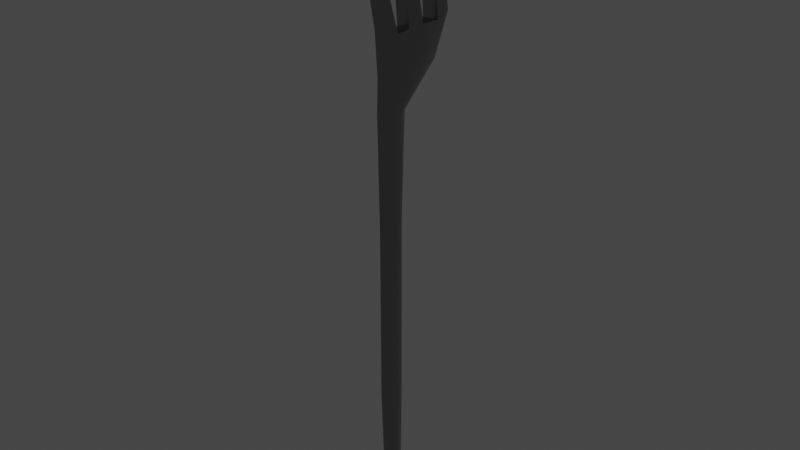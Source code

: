 # Source: Gabel.blend  (saved by Blender 3.1.7; exported with 4.5.12 LTS)
import bpy
from mathutils import Matrix  # noqa: F401  (used for matrix-valued properties, if any)

bpy.ops.wm.read_factory_settings(use_empty=True)
scene = bpy.context.scene
scene.name = 'Scene'

# ---- collections
col_collection = bpy.data.collections.new('Collection'); scene.collection.children.link(col_collection)

# ---- materials (node trees are filled in below, after node groups)
mat_material_003 = bpy.data.materials.new('Material.003')
mat_material_003.use_transparent_shadow = False

# ---- node groups
ng_auto_smooth = bpy.data.node_groups.new('Auto Smooth', 'GeometryNodeTree')
_s = ng_auto_smooth.interface.new_socket(name='Geometry', in_out='OUTPUT', socket_type='NodeSocketGeometry')
_s = ng_auto_smooth.interface.new_socket(name='Geometry', in_out='INPUT', socket_type='NodeSocketGeometry')
_s = ng_auto_smooth.interface.new_socket(name='Angle', in_out='INPUT', socket_type='NodeSocketFloat')
_s.subtype = 'ANGLE'
_s.min_value = 0.0
_s.max_value = 3.142
ng_auto_smooth.is_modifier = True
_N = ng_auto_smooth.nodes; _L = ng_auto_smooth.links
n0 = _N.new('NodeGroupOutput'); n0.name = 'Group Output'; n0.location = (480, -100)
n1 = _N.new('NodeGroupInput'); n1.name = 'Group Input'; n1.location = (-420, -300)
n2 = _N.new('NodeGroupInput'); n2.name = 'Group Input.001'; n2.location = (-60, -100)
n3 = _N.new('GeometryNodeSetShadeSmooth'); n3.name = 'Set Shade Smooth'; n3.location = (120, -100)
n3.domain = 'EDGE'
n4 = _N.new('GeometryNodeSetShadeSmooth'); n4.name = 'Set Shade Smooth.001'; n4.location = (300, -100)
n5 = _N.new('GeometryNodeInputMeshEdgeAngle'); n5.name = 'Edge Angle'; n5.location = (-420, -220)
n6 = _N.new('GeometryNodeInputEdgeSmooth'); n6.name = 'Is Edge Smooth'; n6.location = (-60, -160)
n7 = _N.new('GeometryNodeInputShadeSmooth'); n7.name = 'Is Face Smooth'; n7.location = (-240, -340)
n8 = _N.new('FunctionNodeBooleanMath'); n8.name = 'Boolean Math'; n8.location = (-60, -220)
n9 = _N.new('FunctionNodeCompare'); n9.name = 'Compare'; n9.location = (-240, -180)
n9.operation = 'LESS_EQUAL'
_L.new(n5.outputs[0], n9.inputs[0])
_L.new(n4.outputs[0], n0.inputs[0])
_L.new(n1.outputs[1], n9.inputs[1])
_L.new(n9.outputs[0], n8.inputs[0])
_L.new(n7.outputs[0], n8.inputs[1])
_L.new(n2.outputs[0], n3.inputs[0])
_L.new(n6.outputs[0], n3.inputs[1])
_L.new(n3.outputs[0], n4.inputs[0])
_L.new(n8.outputs[0], n3.inputs[2])
n0.is_active_output = True

# ---- material node trees
mat_material_003.use_nodes = True; mat_material_003.node_tree.nodes.clear()
_N = mat_material_003.node_tree.nodes; _L = mat_material_003.node_tree.links
n0 = _N.new('ShaderNodeTexNoise'); n0.name = 'Noise Texture'; n0.location = (-672, 231)
n0.inputs[2].default_value = 3e+04
n0.inputs[3].default_value = 1.6e+04
n0.inputs[4].default_value = 1.0
n1 = _N.new('ShaderNodeBump'); n1.name = 'Bump'; n1.location = (-398, 190)
n1.inputs[0].default_value = 0.03333
n1.inputs[1].default_value = 1.0
n1.inputs[2].default_value = 1.0
n2 = _N.new('ShaderNodeBsdfPrincipled'); n2.name = 'Principled BSDF'; n2.location = (-189, 291)
n2.distribution = 'GGX'
n2.subsurface_method = 'RANDOM_WALK_SKIN'
n2.inputs[0].default_value = (0.2926, 0.2926, 0.2926, 1.0)
n2.inputs[1].default_value = 1.0
n2.inputs[2].default_value = 0.1509
n2.inputs[3].default_value = 1.45
n2.inputs[13].default_value = 0.0
n2.inputs[27].default_value = (0.0, 0.0, 0.0, 1.0)
n2.inputs[28].default_value = 1.0
n3 = _N.new('ShaderNodeOutputMaterial'); n3.name = 'Material Output'; n3.location = (119, 259)
_L.new(n2.outputs[0], n3.inputs[0])
_L.new(n1.outputs[0], n2.inputs[5])
_L.new(n0.outputs[0], n1.inputs[3])
n3.is_active_output = True

# ---- world
world_world = bpy.data.worlds.new('World'); scene.world = world_world
world_world.use_nodes = True; world_world.node_tree.nodes.clear()
_N = world_world.node_tree.nodes; _L = world_world.node_tree.links
n0 = _N.new('ShaderNodeOutputWorld'); n0.name = 'World Output'; n0.location = (300, 300)
n1 = _N.new('ShaderNodeBackground'); n1.name = 'Background'; n1.location = (10, 300)
n1.inputs[0].default_value = (0.05088, 0.05088, 0.05088, 1.0)
_L.new(n1.outputs[0], n0.inputs[0])
n0.is_active_output = True
world_world.color = (0.05088, 0.05088, 0.05088)
world_world.use_sun_shadow = False
world_world.sun_shadow_jitter_overblur = 0.0

# ---- meshes
me_cylinder = bpy.data.meshes.new('Cylinder')
me_cylinder.from_pydata([(-1.951, 0.08545, -2.418), (-1.951, 0.06318, 1.427), (-1.864, 0.04657, 1.427), (-1.884, 0.02641, -2.418), (-1.81, 0.02081, 1.427), (-1.884, -0.02641, -2.418), (-1.81, -0.03657, 1.427), (-1.909, -0.06913, -2.418), (-1.864, -0.07035, 1.427), (-1.951, -0.08545, -2.418), (-1.951, -0.08696, 1.427), (-1.992, -0.06913, -2.418), (-2.037, -0.07035, 1.427), (-2.018, -0.02641, -2.418), (-2.091, -0.03657, 1.427), (-2.018, 0.02641, -2.418), (-2.091, 0.02081, 1.427), (-2.037, 0.04657, 1.427), (-1.951, 0.0747, -1.316), (-1.951, 0.0747, 0.4029), (-1.835, 0.02308, 0.4029), (-1.835, 0.02308, -1.316), (-1.835, -0.02308, 0.4029), (-1.835, -0.02308, -1.316), (-1.879, -0.06044, 0.4029), (-1.879, -0.06044, -1.316), (-1.951, -0.0747, 0.4029), (-1.951, -0.0747, -1.316), (-2.022, -0.06044, 0.4029), (-2.022, -0.06044, -1.316), (-2.066, -0.02308, 0.4029), (-2.066, -0.02308, -1.316), (-2.066, 0.02308, 0.4029), (-2.066, 0.02308, -1.316), (-1.711, -0.1347, 2.187), (-1.951, -0.1225, 2.228), (-1.545, -0.1956, 2.228), (-1.545, -0.2548, 2.228), (-1.711, -0.2814, 2.187), (-1.951, -0.2596, 2.228), (-2.19, -0.2814, 2.187), (-2.356, -0.2548, 2.228), (-2.356, -0.1956, 2.228), (-2.19, -0.1347, 2.187), (-2.283, -0.1848, 1.834), (-2.283, -0.1543, 1.834), (-2.156, -0.216, 1.834), (-1.951, -0.2333, 1.834), (-1.745, -0.216, 1.834), (-1.618, -0.1848, 1.834), (-1.951, -0.09159, 1.834), (-1.745, -0.1089, 1.834), (-1.618, -0.1543, 1.834), (-2.156, -0.1089, 1.834), (-1.907, 0.05487, 1.427), (-1.907, -0.07865, 1.427), (-1.864, -0.1451, 2.187), (-1.864, -0.2605, 2.187), (-1.848, -0.1003, 1.834), (-1.848, -0.2247, 1.834), (-1.994, -0.07865, 1.427), (-1.994, 0.05487, 1.427), (-2.037, -0.2605, 2.187), (-2.037, -0.1451, 2.187), (-2.053, -0.1003, 1.834), (-2.053, -0.2247, 1.834), (-1.894, -0.07606, 2.735), (-1.951, -0.06998, 2.735), (-1.532, -0.06723, 2.928), (-1.619, -0.02458, 2.928), (-1.532, -0.12, 2.928), (-1.619, -0.1626, 2.928), (-2.007, -0.1913, 2.735), (-1.951, -0.1974, 2.735), (-2.362, -0.1153, 2.928), (-2.29, -0.1505, 2.928), (-2.362, -0.07187, 2.928), (-2.29, -0.0367, 2.928), (-1.894, -0.1913, 2.735), (-2.007, -0.07606, 2.735), (-1.951, -0.02084, 3.278), (-1.553, -0.02084, 3.278), (-2.348, -0.02084, 3.278)], [], [(20, 4, 6, 22), (22, 6, 8, 24), (2, 4, 20, 19, 1, 54), (28, 12, 14, 30), (30, 14, 16, 32), (45, 44, 41, 42), (26, 10, 60, 12, 28), (24, 8, 55, 10, 26), (17, 61, 1, 19, 32, 16), (33, 18, 0, 15), (20, 21, 18, 19), (13, 31, 33, 15), (31, 30, 32, 33), (11, 29, 31, 13), (29, 28, 30, 31), (32, 19, 18, 33), (9, 27, 29, 11), (7, 25, 27, 9), (5, 23, 25, 7), (23, 22, 24, 25), (3, 21, 23, 5), (21, 20, 22, 23), (56, 35, 67, 66), (44, 46, 40, 41), (65, 47, 39, 62), (59, 48, 38, 57), (48, 49, 37, 38), (58, 50, 35, 56), (49, 52, 36, 37), (52, 51, 34, 36), (64, 53, 43, 63), (53, 45, 42, 43), (17, 16, 45, 53), (61, 17, 53, 64), (4, 2, 51, 52), (6, 4, 52, 49), (54, 1, 50, 58), (8, 6, 49, 48), (55, 8, 48, 59), (60, 10, 47, 65), (14, 12, 46, 44), (16, 14, 44, 45), (38, 34, 56, 57), (42, 41, 74, 76), (62, 63, 43, 40), (41, 40, 75, 74), (10, 55, 59, 47), (2, 54, 58, 51), (51, 58, 56, 34), (47, 59, 57, 39), (21, 3, 0, 18), (25, 24, 26, 27), (27, 26, 28, 29), (0, 3, 5, 7, 9, 11, 13, 15), (63, 62, 72, 79), (12, 60, 65, 46), (1, 61, 64, 50), (50, 64, 63, 35), (46, 65, 62, 40), (74, 75, 82), (78, 66, 80), (72, 73, 80), (73, 78, 80), (39, 57, 78, 73), (43, 42, 76, 77), (36, 34, 69, 68), (35, 63, 79, 67), (37, 36, 68, 70), (38, 37, 70, 71), (40, 43, 77, 75), (57, 56, 66, 78), (34, 38, 71, 69), (62, 39, 73, 72), (67, 79, 80), (76, 74, 82), (79, 72, 80), (77, 76, 82), (66, 67, 80), (75, 77, 82), (68, 69, 81), (70, 68, 81), (69, 71, 81), (71, 70, 81)])
me_cylinder.polygons.foreach_set('use_smooth', [True] * 83)
_uv = me_cylinder.uv_layers.new(name='UVMap')
_uv.uv.foreach_set('vector', [0.8, 0.8333, 0.8, 1.0, 0.7, 1.0, 0.7, 0.8333, 0.7, 0.8333, 0.7, 1.0, 0.6, 1.0, 0.6, 0.8333, 0.9, 1.0, 0.8, 1.0, 0.8, 0.8333, 1.0, 0.8333, 1.0, 1.0, 0.95, 1.0, 0.4, 0.8333, 0.4, 1.0, 0.3, 1.0, 0.3, 0.8333, 0.3, 0.8333, 0.3, 1.0, 0.2, 1.0, 0.2, 0.8333, 0.2, 1.0, 0.3, 1.0, 0.3, 1.0, 0.2, 1.0, 0.5, 0.8333, 0.5, 1.0, 0.45, 1.0, 0.4, 1.0, 0.4, 0.8333, 0.6, 0.8333, 0.6, 1.0, 0.55, 1.0, 0.5, 1.0, 0.5, 0.8333, 0.1, 1.0, 0.05, 1.0, -7.451e-08, 1.0, -7.451e-08, 0.8333, 0.2, 0.8333, 0.2, 1.0, 0.2, 0.6667, -7.451e-08, 0.6667, -7.451e-08, 0.5, 0.2, 0.5, 0.8, 0.8333, 0.8, 0.6667, 1.0, 0.6667, 1.0, 0.8333, 0.3, 0.5, 0.3, 0.6667, 0.2, 0.6667, 0.2, 0.5, 0.3, 0.6667, 0.3, 0.8333, 0.2, 0.8333, 0.2, 0.6667, 0.4, 0.5, 0.4, 0.6667, 0.3, 0.6667, 0.3, 0.5, 0.4, 0.6667, 0.4, 0.8333, 0.3, 0.8333, 0.3, 0.6667, 0.2, 0.8333, -7.451e-08, 0.8333, -7.451e-08, 0.6667, 0.2, 0.6667, 0.5, 0.5, 0.5, 0.6667, 0.4, 0.6667, 0.4, 0.5, 0.6, 0.5, 0.6, 0.6667, 0.5, 0.6667, 0.5, 0.5, 0.7, 0.5, 0.7, 0.6667, 0.6, 0.6667, 0.6, 0.5, 0.7, 0.6667, 0.7, 0.8333, 0.6, 0.8333, 0.6, 0.6667, 0.8, 0.5, 0.8, 0.6667, 0.7, 0.6667, 0.7, 0.5, 0.8, 0.6667, 0.8, 0.8333, 0.7, 0.8333, 0.7, 0.6667, 0.95, 1.0, 1.0, 1.0, 1.0, 1.0, 0.95, 1.0, 0.3, 1.0, 0.4, 1.0, 0.4, 1.0, 0.3, 1.0, 0.45, 1.0, 0.5, 1.0, 0.5, 1.0, 0.45, 1.0, 0.55, 1.0, 0.6, 1.0, 0.6, 1.0, 0.55, 1.0, 0.6, 1.0, 0.7, 1.0, 0.7, 1.0, 0.6, 1.0, 0.95, 1.0, 1.0, 1.0, 1.0, 1.0, 0.95, 1.0, 0.7, 1.0, 0.8, 1.0, 0.8, 1.0, 0.7, 1.0, 0.8, 1.0, 0.9, 1.0, 0.9, 1.0, 0.8, 1.0, 0.05, 1.0, 0.1, 1.0, 0.1, 1.0, 0.05, 1.0, 0.1, 1.0, 0.2, 1.0, 0.2, 1.0, 0.1, 1.0, 0.1, 1.0, 0.2, 1.0, 0.2, 1.0, 0.1, 1.0, 0.05, 1.0, 0.1, 1.0, 0.1, 1.0, 0.05, 1.0, 0.8, 1.0, 0.9, 1.0, 0.9, 1.0, 0.8, 1.0, 0.7, 1.0, 0.8, 1.0, 0.8, 1.0, 0.7, 1.0, 0.95, 1.0, 1.0, 1.0, 1.0, 1.0, 0.95, 1.0, 0.6, 1.0, 0.7, 1.0, 0.7, 1.0, 0.6, 1.0, 0.55, 1.0, 0.6, 1.0, 0.6, 1.0, 0.55, 1.0, 0.45, 1.0, 0.5, 1.0, 0.5, 1.0, 0.45, 1.0, 0.3, 1.0, 0.4, 1.0, 0.4, 1.0, 0.3, 1.0, 0.2, 1.0, 0.3, 1.0, 0.3, 1.0, 0.2, 1.0, 0.3911, 0.05584, 0.3911, 0.4442, 0.3205, 0.4671, 0.3205, 0.03292, 0.2, 1.0, 0.3, 1.0, 0.3, 1.0, 0.2, 1.0, 0.1795, 0.03292, 0.1795, 0.4671, 0.1089, 0.4442, 0.1089, 0.05584, 0.3, 1.0, 0.4, 1.0, 0.4, 1.0, 0.3, 1.0, 0.5, 1.0, 0.55, 1.0, 0.55, 1.0, 0.5, 1.0, 0.9, 1.0, 0.95, 1.0, 0.95, 1.0, 0.9, 1.0, 0.9, 1.0, 0.95, 1.0, 0.95, 1.0, 0.9, 1.0, 0.5, 1.0, 0.55, 1.0, 0.55, 1.0, 0.5, 1.0, 0.8, 0.6667, 0.8, 0.5, 1.0, 0.5, 1.0, 0.6667, 0.6, 0.6667, 0.6, 0.8333, 0.5, 0.8333, 0.5, 0.6667, 0.5, 0.6667, 0.5, 0.8333, 0.4, 0.8333, 0.4, 0.6667, 0.75, 0.49, 0.9783, 0.3242, 0.9783, 0.1758, 0.8911, 0.05584, 0.75, 0.01, 0.6089, 0.05584, 0.5217, 0.1758, 0.5217, 0.3242, 0.1795, 0.4671, 0.1795, 0.03292, 0.1795, 0.03292, 0.1795, 0.4671, 0.4, 1.0, 0.45, 1.0, 0.45, 1.0, 0.4, 1.0, -7.451e-08, 1.0, 0.05, 1.0, 0.05, 1.0, -7.451e-08, 1.0, -7.451e-08, 1.0, 0.05, 1.0, 0.05, 1.0, -7.451e-08, 1.0, 0.4, 1.0, 0.45, 1.0, 0.45, 1.0, 0.4, 1.0, 0.3, 1.0, 0.4, 1.0, 0.3, 1.0, 0.3205, 0.03292, 0.3205, 0.4671, 0.3205, 0.03292, 0.45, 1.0, 0.5, 1.0, 0.45, 1.0, 0.5, 1.0, 0.55, 1.0, 0.5, 1.0, 0.5, 1.0, 0.55, 1.0, 0.55, 1.0, 0.5, 1.0, 0.1, 1.0, 0.2, 1.0, 0.2, 1.0, 0.1, 1.0, 0.8, 1.0, 0.9, 1.0, 0.9, 1.0, 0.8, 1.0, -7.451e-08, 1.0, 0.05, 1.0, 0.05, 1.0, -7.451e-08, 1.0, 0.7, 1.0, 0.8, 1.0, 0.8, 1.0, 0.7, 1.0, 0.6, 1.0, 0.7, 1.0, 0.7, 1.0, 0.6, 1.0, 0.1089, 0.05584, 0.1089, 0.4442, 0.1089, 0.4442, 0.1089, 0.05584, 0.3205, 0.03292, 0.3205, 0.4671, 0.3205, 0.4671, 0.3205, 0.03292, 0.3911, 0.4442, 0.3911, 0.05584, 0.3911, 0.05584, 0.3911, 0.4442, 0.45, 1.0, 0.5, 1.0, 0.5, 1.0, 0.45, 1.0, -7.451e-08, 1.0, 0.05, 1.0, -7.451e-08, 1.0, 0.2, 1.0, 0.3, 1.0, 0.2, 1.0, 0.1795, 0.4671, 0.1795, 0.03292, 0.1795, 0.4671, 0.1, 1.0, 0.2, 1.0, 0.1, 1.0, 0.95, 1.0, 1.0, 1.0, 0.95, 1.0, 0.1089, 0.05584, 0.1089, 0.4442, 0.1089, 0.05584, 0.8, 1.0, 0.9, 1.0, 0.8, 1.0, 0.7, 1.0, 0.8, 1.0, 0.7, 1.0, 0.3911, 0.4442, 0.3911, 0.05584, 0.3911, 0.4442, 0.6, 1.0, 0.7, 1.0, 0.6, 1.0])
me_cylinder.materials.append(mat_material_003)
me_cylinder.use_remesh_fix_poles = True
me_cylinder.use_remesh_preserve_attributes = False
me_cylinder.update()

# ---- objects
ob_empty = bpy.data.objects.new('Empty', None)
ob_cylinder = bpy.data.objects.new('Cylinder', me_cylinder)

# ---- transforms, parenting, visibility, modifiers, constraints
ob_empty.location = (0.08394, 8.301, 0.77)
ob_empty.rotation_euler = (1.571, -0.0, -0.0)
ob_empty.scale = (1.513, 1.513, 1.513)
ob_empty.empty_display_type = 'IMAGE'
ob_empty.empty_display_size = 5.0
ob_cylinder.location = (0.0, 0.0, 0.0)
ob_cylinder.rotation_euler = (0.0, -0.0, 1.571)
_m = ob_cylinder.modifiers.new('Auto Smooth', 'NODES')
_m.node_group = ng_auto_smooth
_gi = [s.identifier for s in ng_auto_smooth.interface.items_tree if s.item_type == 'SOCKET' and s.in_out == 'INPUT']
_m[_gi[1]] = 0.6423  # Angle

# ---- collection membership
col_collection.objects.link(ob_empty)
col_collection.objects.link(ob_cylinder)

# ---- scene / render settings (as saved in the file)
scene.frame_start = 1; scene.frame_end = 250; scene.frame_set(1)
scene.render.engine = 'BLENDER_EEVEE_NEXT'
scene.cycles.sampling_pattern = 'TABULATED_SOBOL'
scene.cycles.use_light_tree = False
scene.view_settings.view_transform = 'Filmic'
bpy.context.view_layer.update()

# ---- added for rendering (the .blend has no active camera and no usable light): camera, sun
cam_auto = bpy.data.cameras.new('AutoCamera')
cam_auto.lens = 50.0
cam_auto.sensor_width = 36.0
cam_auto.clip_end = 1000.0
ob_auto_camera = bpy.data.objects.new('AutoCamera', cam_auto)
scene.collection.objects.link(ob_auto_camera)
ob_auto_camera.location = (5.43515, -8.35141, 4.69987)
ob_auto_camera.rotation_euler = (1.09748, -7.21219e-08, 0.694738)
scene.camera = ob_auto_camera
light_auto_sun = bpy.data.lights.new('AutoSun', 'SUN')
light_auto_sun.energy = 3.0
light_auto_sun.angle = 0.0523599
ob_auto_sun = bpy.data.objects.new('AutoSun', light_auto_sun)
scene.collection.objects.link(ob_auto_sun)
ob_auto_sun.rotation_euler = (0.872665, 0.174533, 0.523599)
bpy.context.view_layer.update()

